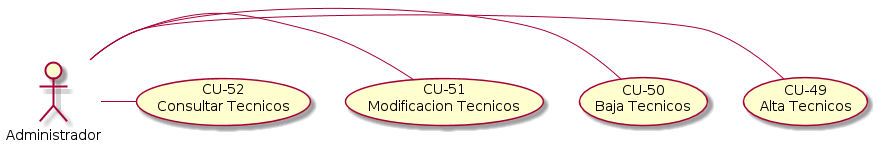

The diagram above was rendered by PlantUML. Its source (embedded in the PNG):
@startuml gestionar_tecnicos.png 
:Administrador: - (CU-49\nAlta Tecnicos) 
:Administrador: - (CU-50\nBaja Tecnicos) 
:Administrador: - (CU-51\nModificacion Tecnicos) 
:Administrador: - (CU-52\nConsultar Tecnicos)
@enduml